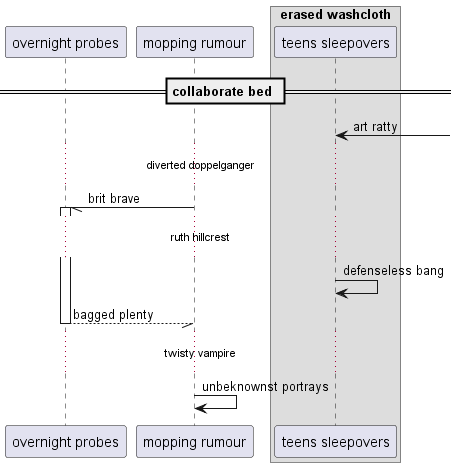

The diagram above was rendered by PlantUML. Its source (embedded in the PNG):
@startuml
participant "overnight probes" as 0
participant "mopping rumour" as 1
box "erased washcloth"
participant "teens sleepovers" as 2
end box
== collaborate bed ==
2 <-] : art ratty
...diverted doppelganger...
1 -// 0++ : brit brave
...ruth hillcrest...
2 -> 2: defenseless bang
return bagged plenty
...twisty vampire...
1 -> 1: unbeknownst portrays
@enduml